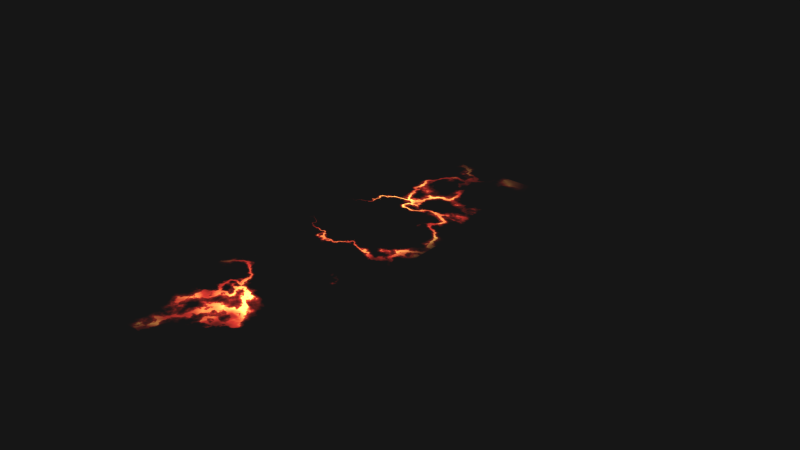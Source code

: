 # Source: Electrical_Shock_Plane.blend  (saved by Blender 2.79.0; exported with 4.5.12 LTS)
import bpy
from mathutils import Matrix  # noqa: F401  (used for matrix-valued properties, if any)

bpy.ops.wm.read_factory_settings(use_empty=True)
scene = bpy.context.scene
scene.name = 'Scene'

# ---- collections
col_collection_1 = bpy.data.collections.new('Collection 1'); scene.collection.children.link(col_collection_1)

# ---- images (referenced by path relative to the original .blend; pixels are not part of the script)
import os
ASSET_DIR = os.environ.get("B2B_ASSET_DIR", "")  # directory of the original .blend (textures are referenced by path, not embedded)
HERE = os.path.dirname(os.path.abspath(__file__))  # packed textures are extracted next to this script under _unpacked/

def load_image(name, relpath, width, height, colorspace="sRGB"):
    """Load a texture the original file referenced (path relative to the .blend, or extracted next to this script)."""
    p = next((c for c in (os.path.join(HERE, relpath), os.path.join(ASSET_DIR, relpath)) if relpath and os.path.exists(c)), "")
    if p:
        img = bpy.data.images.load(p, check_existing=True)
        img.name = name
    else:  # same state as the original file: an image datablock whose file is absent (Cycles renders it pink)
        img = bpy.data.images.new(name, width, height)
        img.source = "FILE"
        img.filepath = "//" + (relpath or name)
    img.colorspace_settings.name = colorspace
    return img
img_edgemap_wide_png_001 = load_image('EdgeMap_Wide.png.001', '_unpacked/EdgeMap_Wide.f3d80e1d.png', 256, 256, 'sRGB')

# ---- materials (node trees are filled in below, after node groups)
mat_agressiumringenergy_002 = bpy.data.materials.new('AgressiumRingEnergy.002')
mat_agressiumringenergy_002.alpha_threshold = 0.0
mat_agressiumringenergy_002.roughness = 0.5

# ---- node groups
ng_distancefade = bpy.data.node_groups.new('DistanceFade', 'ShaderNodeTree')
_s = ng_distancefade.interface.new_socket(name='Shader', in_out='OUTPUT', socket_type='NodeSocketShader')
_s = ng_distancefade.interface.new_socket(name='Shader', in_out='INPUT', socket_type='NodeSocketShader')
_s = ng_distancefade.interface.new_socket(name='Distance', in_out='INPUT', socket_type='NodeSocketFloat')
_s.default_value = 30.0
_s.min_value = 0.0
_s.max_value = 1e+04
_s = ng_distancefade.interface.new_socket(name='Falloff', in_out='INPUT', socket_type='NodeSocketFloat')
_s.default_value = 2.0
_s.min_value = 0.0
_s.max_value = 20.0
_s = ng_distancefade.interface.new_socket(name='Floor', in_out='INPUT', socket_type='NodeSocketFloat')
_s.subtype = 'FACTOR'
_s.min_value = 0.0
_s.max_value = 1.0
_s = ng_distancefade.interface.new_socket(name='Ceiling', in_out='INPUT', socket_type='NodeSocketFloat')
_s.subtype = 'FACTOR'
_s.default_value = 1.0
_s.min_value = 0.0
_s.max_value = 1.0
_N = ng_distancefade.nodes; _L = ng_distancefade.links
n0 = _N.new('ShaderNodeCameraData'); n0.name = 'Camera Data'; n0.location = (-660, 134)
n1 = _N.new('ShaderNodeMath'); n1.name = 'Math'; n1.location = (-440, 147)
n1.label = 'Distance'
n1.operation = 'DIVIDE'
n2 = _N.new('ShaderNodeMath'); n2.name = 'Math.002'; n2.location = (9, 142)
n2.label = 'Ceiling'
n2.operation = 'MINIMUM'
n3 = _N.new('ShaderNodeMath'); n3.name = 'Math.003'; n3.location = (208, 144)
n3.label = 'Floor'
n3.operation = 'MAXIMUM'
n4 = _N.new('NodeGroupOutput'); n4.name = 'Group Output'; n4.location = (860, 0)
n5 = _N.new('ShaderNodeMath'); n5.name = 'Math.001'; n5.location = (-220, 148)
n5.label = 'Falloff'
n5.operation = 'POWER'
n6 = _N.new('NodeGroupInput'); n6.name = 'Group Input'; n6.location = (-860, 0)
n7 = _N.new('ShaderNodeMix'); n7.name = 'Mix'; n7.location = (-225, -179)
n7.data_type = 'RGBA'
n7.inputs[6].default_value = (0.0, 0.0, 0.0, 1.0)
n7.inputs[7].default_value = (1.0, 1.0, 1.0, 1.0)
n8 = _N.new('ShaderNodeMix'); n8.name = 'Mix.001'; n8.location = (-9, -181)
n8.data_type = 'RGBA'
n8.inputs[6].default_value = (0.0, 0.0, 0.0, 1.0)
n8.inputs[7].default_value = (1.0, 1.0, 1.0, 1.0)
n9 = _N.new('ShaderNodeBsdfTransparent'); n9.name = 'Transparent BSDF'; n9.location = (212, -135)
n10 = _N.new('ShaderNodeMixShader'); n10.name = 'Mix Shader'; n10.location = (440, -1)
_L.new(n0.outputs[1], n1.inputs[0])
_L.new(n1.outputs[0], n5.inputs[0])
_L.new(n5.outputs[0], n2.inputs[0])
_L.new(n2.outputs[0], n3.inputs[0])
_L.new(n3.outputs[0], n10.inputs[0])
_L.new(n6.outputs[1], n1.inputs[1])
_L.new(n6.outputs[2], n5.inputs[1])
_L.new(n7.outputs[2], n2.inputs[1])
_L.new(n6.outputs[4], n7.inputs[0])
_L.new(n8.outputs[2], n3.inputs[1])
_L.new(n6.outputs[3], n8.inputs[0])
_L.new(n9.outputs[0], n10.inputs[1])
_L.new(n6.outputs[0], n10.inputs[2])
_L.new(n10.outputs[0], n4.inputs[0])
n4.is_active_output = True

# ---- material node trees
mat_agressiumringenergy_002.use_nodes = True; mat_agressiumringenergy_002.node_tree.nodes.clear()

# ---- world
world_world_001 = bpy.data.worlds.new('World.001'); scene.world = world_world_001
world_world_001.use_nodes = True; world_world_001.node_tree.nodes.clear()
_N = world_world_001.node_tree.nodes; _L = world_world_001.node_tree.links
n0 = _N.new('ShaderNodeBackground'); n0.name = 'Background'; n0.location = (1797, -176)
n0.inputs[0].default_value = (0.008075, 0.008075, 0.008075, 1.0)
n1 = _N.new('ShaderNodeOutputWorld'); n1.name = 'World Output'; n1.location = (2009, -179)
_L.new(n0.outputs[0], n1.inputs[0])
n1.is_active_output = True
world_world_001.color = (0.05088, 0.05088, 0.05088)
world_world_001.use_sun_shadow = False
world_world_001.sun_shadow_jitter_overblur = 0.0
world_world_001.cycles.sampling_method = 'MANUAL'
world_world_001.cycles.sample_map_resolution = 2048
world_world_001.light_settings.ao_factor = 0.3
world_world_001.light_settings.distance = 8.0

# ---- meshes
me_plane = bpy.data.meshes.new('Plane')
me_plane.from_pydata([(-0.3604, -1.18, 0.0), (0.3604, -1.18, 0.0), (-0.3604, 1.18, 0.0), (0.3604, 1.18, 0.0), (-0.3604, 0.0, 0.0), (0.0, -1.18, 0.0), (0.3604, 0.0, 0.0), (0.0, 1.18, 0.0), (0.0, 0.0, 0.0), (-0.3604, -0.5902, 0.0), (0.1802, -1.18, 0.0), (0.3604, 0.5902, 0.0), (-0.1802, 1.18, 0.0), (-0.3604, 0.5902, 0.0), (-0.1802, -1.18, 0.0), (0.3604, -0.5902, 0.0), (0.1802, 1.18, 0.0), (0.0, 0.5902, 0.0), (0.0, -0.5902, 0.0), (-0.1802, 0.0, 0.0), (0.1802, 0.0, 0.0), (0.1802, -0.5902, 0.0), (-0.1802, -0.5902, 0.0), (-0.1802, 0.5902, 0.0), (0.1802, 0.5902, 0.0), (-0.3604, -0.8854, 0.0), (0.2703, -1.18, 0.0), (0.3604, 0.8854, 0.0), (-0.2703, 1.18, 0.0), (-0.3604, 0.2951, 0.0), (-0.0901, -1.18, 0.0), (0.3604, -0.2951, 0.0), (0.0901, 1.18, 0.0), (0.0, 0.8854, 0.0), (0.0, -0.2951, 0.0), (-0.2703, 0.0, 0.0), (0.0901, 0.0, 0.0), (-0.3604, -0.2951, 0.0), (0.0901, -1.18, 0.0), (0.3604, 0.2951, 0.0), (-0.0901, 1.18, 0.0), (-0.3604, 0.8854, 0.0), (-0.2703, -1.18, 0.0), (0.3604, -0.8854, 0.0), (0.2703, 1.18, 0.0), (0.0, 0.2951, 0.0), (0.0, -0.8854, 0.0), (-0.0901, 0.0, 0.0), (0.2703, 0.0, 0.0), (0.1802, -0.2951, 0.0), (0.1802, -0.8854, 0.0), (0.0901, -0.5902, 0.0), (0.2703, -0.5902, 0.0), (-0.1802, -0.2951, 0.0), (-0.1802, -0.8854, 0.0), (-0.2703, -0.5902, 0.0), (-0.0901, -0.5902, 0.0), (-0.1802, 0.8854, 0.0), (-0.1802, 0.2951, 0.0), (-0.2703, 0.5902, 0.0), (-0.0901, 0.5902, 0.0), (0.1802, 0.8854, 0.0), (0.1802, 0.2951, 0.0), (0.0901, 0.5902, 0.0), (0.2703, 0.5902, 0.0), (0.2703, 0.2951, 0.0), (0.0901, 0.2951, 0.0), (0.0901, 0.8854, 0.0), (-0.0901, 0.2951, 0.0), (-0.2703, 0.2951, 0.0), (-0.2703, 0.8854, 0.0), (-0.0901, -0.8854, 0.0), (-0.2703, -0.8854, 0.0), (-0.2703, -0.2951, 0.0), (0.2703, -0.8854, 0.0), (0.0901, -0.8854, 0.0), (0.0901, -0.2951, 0.0), (0.2703, -0.2951, 0.0), (-0.0901, -0.2951, 0.0), (-0.0901, 0.8854, 0.0), (0.2703, 0.8854, 0.0)], [], [(80, 27, 3, 44), (79, 33, 7, 40), (78, 34, 8, 47), (77, 31, 6, 48), (76, 49, 20, 36), (75, 50, 21, 51), (74, 43, 15, 52), (73, 53, 19, 35), (72, 54, 22, 55), (71, 46, 18, 56), (70, 57, 12, 28), (69, 58, 23, 59), (68, 45, 17, 60), (67, 61, 16, 32), (66, 62, 24, 63), (65, 39, 11, 64), (62, 65, 64, 24), (20, 48, 65, 62), (48, 6, 39, 65), (45, 66, 63, 17), (8, 36, 66, 45), (36, 20, 62, 66), (33, 67, 32, 7), (17, 63, 67, 33), (63, 24, 61, 67), (58, 68, 60, 23), (19, 47, 68, 58), (47, 8, 45, 68), (29, 69, 59, 13), (4, 35, 69, 29), (35, 19, 58, 69), (41, 70, 28, 2), (13, 59, 70, 41), (59, 23, 57, 70), (54, 71, 56, 22), (14, 30, 71, 54), (30, 5, 46, 71), (25, 72, 55, 9), (0, 42, 72, 25), (42, 14, 54, 72), (37, 73, 35, 4), (9, 55, 73, 37), (55, 22, 53, 73), (50, 74, 52, 21), (10, 26, 74, 50), (26, 1, 43, 74), (46, 75, 51, 18), (5, 38, 75, 46), (38, 10, 50, 75), (34, 76, 36, 8), (18, 51, 76, 34), (51, 21, 49, 76), (49, 77, 48, 20), (21, 52, 77, 49), (52, 15, 31, 77), (53, 78, 47, 19), (22, 56, 78, 53), (56, 18, 34, 78), (57, 79, 40, 12), (23, 60, 79, 57), (60, 17, 33, 79), (61, 80, 44, 16), (24, 64, 80, 61), (64, 11, 27, 80)])
me_plane.polygons.foreach_set('use_smooth', [True] * 64)
_uv = me_plane.uv_layers.new(name='UVMap')
_uv.uv.foreach_set('vector', [0.875, 0.875, 1.0, 0.875, 1.0, 1.0, 0.875, 1.0, 0.375, 0.875, 0.5, 0.875, 0.5, 1.0, 0.375, 1.0, 0.375, 0.375, 0.5, 0.375, 0.5, 0.5, 0.375, 0.5, 0.875, 0.375, 1.0, 0.375, 1.0, 0.5, 0.875, 0.5, 0.625, 0.375, 0.75, 0.375, 0.75, 0.5, 0.625, 0.5, 0.625, 0.125, 0.75, 0.125, 0.75, 0.25, 0.625, 0.25, 0.875, 0.125, 1.0, 0.125, 1.0, 0.25, 0.875, 0.25, 0.125, 0.375, 0.25, 0.375, 0.25, 0.5, 0.125, 0.5, 0.125, 0.125, 0.25, 0.125, 0.25, 0.25, 0.125, 0.25, 0.375, 0.125, 0.5, 0.125, 0.5, 0.25, 0.375, 0.25, 0.125, 0.875, 0.25, 0.875, 0.25, 1.0, 0.125, 1.0, 0.125, 0.625, 0.25, 0.625, 0.25, 0.75, 0.125, 0.75, 0.375, 0.625, 0.5, 0.625, 0.5, 0.75, 0.375, 0.75, 0.625, 0.875, 0.75, 0.875, 0.75, 1.0, 0.625, 1.0, 0.625, 0.625, 0.75, 0.625, 0.75, 0.75, 0.625, 0.75, 0.875, 0.625, 1.0, 0.625, 1.0, 0.75, 0.875, 0.75, 0.75, 0.625, 0.875, 0.625, 0.875, 0.75, 0.75, 0.75, 0.75, 0.5, 0.875, 0.5, 0.875, 0.625, 0.75, 0.625, 0.875, 0.5, 1.0, 0.5, 1.0, 0.625, 0.875, 0.625, 0.5, 0.625, 0.625, 0.625, 0.625, 0.75, 0.5, 0.75, 0.5, 0.5, 0.625, 0.5, 0.625, 0.625, 0.5, 0.625, 0.625, 0.5, 0.75, 0.5, 0.75, 0.625, 0.625, 0.625, 0.5, 0.875, 0.625, 0.875, 0.625, 1.0, 0.5, 1.0, 0.5, 0.75, 0.625, 0.75, 0.625, 0.875, 0.5, 0.875, 0.625, 0.75, 0.75, 0.75, 0.75, 0.875, 0.625, 0.875, 0.25, 0.625, 0.375, 0.625, 0.375, 0.75, 0.25, 0.75, 0.25, 0.5, 0.375, 0.5, 0.375, 0.625, 0.25, 0.625, 0.375, 0.5, 0.5, 0.5, 0.5, 0.625, 0.375, 0.625, 0.0, 0.625, 0.125, 0.625, 0.125, 0.75, 0.0, 0.75, 0.0, 0.5, 0.125, 0.5, 0.125, 0.625, 0.0, 0.625, 0.125, 0.5, 0.25, 0.5, 0.25, 0.625, 0.125, 0.625, 0.0, 0.875, 0.125, 0.875, 0.125, 1.0, 0.0, 1.0, 0.0, 0.75, 0.125, 0.75, 0.125, 0.875, 0.0, 0.875, 0.125, 0.75, 0.25, 0.75, 0.25, 0.875, 0.125, 0.875, 0.25, 0.125, 0.375, 0.125, 0.375, 0.25, 0.25, 0.25, 0.25, 0.0, 0.375, 0.0, 0.375, 0.125, 0.25, 0.125, 0.375, 0.0, 0.5, 0.0, 0.5, 0.125, 0.375, 0.125, 0.0, 0.125, 0.125, 0.125, 0.125, 0.25, 0.0, 0.25, 0.0, 0.0, 0.125, 0.0, 0.125, 0.125, 0.0, 0.125, 0.125, 0.0, 0.25, 0.0, 0.25, 0.125, 0.125, 0.125, 0.0, 0.375, 0.125, 0.375, 0.125, 0.5, 0.0, 0.5, 0.0, 0.25, 0.125, 0.25, 0.125, 0.375, 0.0, 0.375, 0.125, 0.25, 0.25, 0.25, 0.25, 0.375, 0.125, 0.375, 0.75, 0.125, 0.875, 0.125, 0.875, 0.25, 0.75, 0.25, 0.75, 0.0, 0.875, 0.0, 0.875, 0.125, 0.75, 0.125, 0.875, 0.0, 1.0, 0.0, 1.0, 0.125, 0.875, 0.125, 0.5, 0.125, 0.625, 0.125, 0.625, 0.25, 0.5, 0.25, 0.5, 0.0, 0.625, 0.0, 0.625, 0.125, 0.5, 0.125, 0.625, 0.0, 0.75, 0.0, 0.75, 0.125, 0.625, 0.125, 0.5, 0.375, 0.625, 0.375, 0.625, 0.5, 0.5, 0.5, 0.5, 0.25, 0.625, 0.25, 0.625, 0.375, 0.5, 0.375, 0.625, 0.25, 0.75, 0.25, 0.75, 0.375, 0.625, 0.375, 0.75, 0.375, 0.875, 0.375, 0.875, 0.5, 0.75, 0.5, 0.75, 0.25, 0.875, 0.25, 0.875, 0.375, 0.75, 0.375, 0.875, 0.25, 1.0, 0.25, 1.0, 0.375, 0.875, 0.375, 0.25, 0.375, 0.375, 0.375, 0.375, 0.5, 0.25, 0.5, 0.25, 0.25, 0.375, 0.25, 0.375, 0.375, 0.25, 0.375, 0.375, 0.25, 0.5, 0.25, 0.5, 0.375, 0.375, 0.375, 0.25, 0.875, 0.375, 0.875, 0.375, 1.0, 0.25, 1.0, 0.25, 0.75, 0.375, 0.75, 0.375, 0.875, 0.25, 0.875, 0.375, 0.75, 0.5, 0.75, 0.5, 0.875, 0.375, 0.875, 0.75, 0.875, 0.875, 0.875, 0.875, 1.0, 0.75, 1.0, 0.75, 0.75, 0.875, 0.75, 0.875, 0.875, 0.75, 0.875, 0.875, 0.75, 1.0, 0.75, 1.0, 0.875, 0.875, 0.875])
me_plane.materials.append(mat_agressiumringenergy_002)
me_plane.use_remesh_preserve_volume = False
me_plane.use_remesh_preserve_attributes = False
me_plane.use_mirror_vertex_groups = False
me_plane.update()

# ---- objects
ob_electrical_emptymapping = bpy.data.objects.new('Electrical.EmptyMapping', None)
ob_electricalplane = bpy.data.objects.new('ElectricalPlane', me_plane)
_N = mat_agressiumringenergy_002.node_tree.nodes; _L = mat_agressiumringenergy_002.node_tree.links
n0 = _N.new('ShaderNodeEmission'); n0.name = 'Emission'; n0.location = (1088, 54)
n1 = _N.new('ShaderNodeMixShader'); n1.name = 'Mix Shader'; n1.location = (1420, 224)
n2 = _N.new('ShaderNodeLayerWeight'); n2.name = 'Layer Weight'; n2.location = (1193, 397)
n2.inputs[0].default_value = 0.6
n3 = _N.new('ShaderNodeValToRGB'); n3.name = 'ColorRamp'; n3.location = (735, 95)
while len(n3.color_ramp.elements) > 1: n3.color_ramp.elements.remove(n3.color_ramp.elements[-1])
n3.color_ramp.elements[0].position = 0.0; n3.color_ramp.elements[0].color = (0.0, 0.0, 0.0, 1.0)
_e = n3.color_ramp.elements.new(0.3045); _e.color = (0.5, 0.02507, 0.01658, 1.0)
_e = n3.color_ramp.elements.new(0.7); _e.color = (1.0, 0.6044, 0.1209, 1.0)
_e = n3.color_ramp.elements.new(0.9955); _e.color = (0.75, 0.75, 0.75, 1.0)
n4 = _N.new('ShaderNodeTexNoise'); n4.name = 'Noise Texture'; n4.location = (-365, 3)
n4.inputs[2].default_value = 2.0
n4.inputs[3].default_value = 5.0
n5 = _N.new('ShaderNodeGroup'); n5.name = 'Group'; n5.location = (2080, 260)
n5.width = 196
n5.node_tree = ng_distancefade
n5.inputs[1].default_value = 1.0
n5.inputs[2].default_value = 3.0
n5.inputs[3].default_value = 0.0
n5.inputs[4].default_value = 1.0
n6 = _N.new('ShaderNodeTexNoise'); n6.name = 'Noise Texture.001'; n6.location = (-663, 243)
n6.inputs[2].default_value = 1.6
n6.inputs[3].default_value = 5.0
n7 = _N.new('ShaderNodeMix'); n7.name = 'Mix'; n7.location = (-407, 632)
n7.data_type = 'RGBA'
n7.blend_type = 'ADD'
n7.inputs[0].default_value = 0.2
n8 = _N.new('ShaderNodeMix'); n8.name = 'Mix.001'; n8.location = (548, 383)
n8.data_type = 'RGBA'
n8.blend_type = 'MULTIPLY'
n8.inputs[0].default_value = 1.0
n9 = _N.new('ShaderNodeTexVoronoi'); n9.name = 'Voronoi Texture'; n9.location = (-217, 607)
n9.inputs[2].default_value = 1.0
n10 = _N.new('ShaderNodeTexNoise'); n10.name = 'Noise Texture.003'; n10.location = (-212, 385)
n10.inputs[2].default_value = 1.5
n10.inputs[3].default_value = 8.0
n11 = _N.new('ShaderNodeValToRGB'); n11.name = 'ColorRamp.004'; n11.location = (8, 405)
while len(n11.color_ramp.elements) > 1: n11.color_ramp.elements.remove(n11.color_ramp.elements[-1])
n11.color_ramp.elements[0].position = 0.2136; n11.color_ramp.elements[0].color = (0.0, 0.0, 0.0, 1.0)
_e = n11.color_ramp.elements.new(0.3705); _e.color = (0.04281, 0.04281, 0.04281, 1.0)
_e = n11.color_ramp.elements.new(0.4773); _e.color = (1.0, 1.0, 1.0, 1.0)
_e = n11.color_ramp.elements.new(0.5534); _e.color = (0.1782, 0.1782, 0.1782, 1.0)
_e = n11.color_ramp.elements.new(0.7182); _e.color = (0.0, 0.0, 0.0, 1.0)
n12 = _N.new('ShaderNodeMix'); n12.name = 'Mix.003'; n12.location = (328, 486)
n12.data_type = 'RGBA'
n12.blend_type = 'DODGE'
n12.inputs[0].default_value = 1.0
n13 = _N.new('ShaderNodeTexNoise'); n13.name = 'Noise Texture.002'; n13.location = (-365, -242)
n13.inputs[2].default_value = 3.0
n13.inputs[3].default_value = 1.0
n14 = _N.new('ShaderNodeValToRGB'); n14.name = 'ColorRamp.002'; n14.location = (-112, 94)
while len(n14.color_ramp.elements) > 1: n14.color_ramp.elements.remove(n14.color_ramp.elements[-1])
n14.color_ramp.elements[0].position = 0.3364; n14.color_ramp.elements[0].color = (0.0, 0.0, 0.0, 1.0)
_e = n14.color_ramp.elements.new(0.5455); _e.color = (1.0, 1.0, 1.0, 1.0)
_e = n14.color_ramp.elements.new(0.6636); _e.color = (0.000927, 0.000927, 0.000927, 1.0)
n15 = _N.new('ShaderNodeBsdfTransparent'); n15.name = 'Transparent BSDF'; n15.location = (1096, 163)
n16 = _N.new('ShaderNodeValToRGB'); n16.name = 'ColorRamp.003'; n16.location = (-112, -221)
while len(n16.color_ramp.elements) > 1: n16.color_ramp.elements.remove(n16.color_ramp.elements[-1])
n16.color_ramp.elements[0].position = 0.0; n16.color_ramp.elements[0].color = (0.0, 0.0, 0.0, 1.0)
_e = n16.color_ramp.elements.new(0.5545); _e.color = (0.5, 0.5, 0.5, 1.0)
_e = n16.color_ramp.elements.new(1.0); _e.color = (1.0, 1.0, 1.0, 1.0)
n17 = _N.new('ShaderNodeMath'); n17.name = 'Math.001'; n17.location = (850, -354)
n17.operation = 'MULTIPLY'
n17.inputs[1].default_value = 10.0
n18 = _N.new('ShaderNodeLightPath'); n18.name = 'Light Path'; n18.location = (829, -562)
n19 = _N.new('ShaderNodeMix'); n19.name = 'Mix.004'; n19.location = (1030, -166)
n19.data_type = 'RGBA'
n20 = _N.new('ShaderNodeBrightContrast'); n20.name = 'Bright/Contrast'; n20.location = (845, 768)
n20.label = '-.7 Off, 0 On'
n20.inputs[2].default_value = 0.2
n21 = _N.new('ShaderNodeOutputMaterial'); n21.name = 'Material Output'; n21.location = (2486, 229)
n22 = _N.new('ShaderNodeMixShader'); n22.name = 'Mix Shader.001'; n22.location = (1640, 230)
n23 = _N.new('ShaderNodeTexImage'); n23.name = 'Image Texture'; n23.location = (1569, 557)
n23.width = 140
n23.image = img_edgemap_wide_png_001
n24 = _N.new('ShaderNodeBsdfTransparent'); n24.name = 'Transparent BSDF.001'; n24.location = (1281, -27)
n25 = _N.new('ShaderNodeMixShader'); n25.name = 'Mix Shader.002'; n25.location = (1860, 230)
n26 = _N.new('ShaderNodeMath'); n26.name = 'Math'; n26.location = (645, -163)
n26.operation = 'MAXIMUM'
n26.inputs[0].default_value = 13.6
n27 = _N.new('ShaderNodeValToRGB'); n27.name = 'ColorRamp.001'; n27.location = (-23, 626)
while len(n27.color_ramp.elements) > 1: n27.color_ramp.elements.remove(n27.color_ramp.elements[-1])
n27.color_ramp.elements[0].position = 1.863e-09; n27.color_ramp.elements[0].color = (0.0, 0.0, 0.0, 1.0)
_e = n27.color_ramp.elements.new(0.2341); _e.color = (0.04743, 0.04743, 0.04743, 1.0)
_e = n27.color_ramp.elements.new(0.5784); _e.color = (0.02277, 0.02277, 0.02277, 1.0)
_e = n27.color_ramp.elements.new(1.0); _e.color = (1.0, 1.0, 1.0, 1.0)
n28 = _N.new('ShaderNodeMix'); n28.name = 'Mix.002'; n28.location = (208, 117)
n28.data_type = 'RGBA'
n28.blend_type = 'MULTIPLY'
n28.inputs[0].default_value = 0.9709
n29 = _N.new('ShaderNodeTexCoord'); n29.name = 'Texture Coordinate.001'; n29.location = (-1570, 146)
n29.width = 190
n29.object = ob_electrical_emptymapping
n30 = _N.new('ShaderNodeMapping'); n30.name = 'Mapping.001'; n30.location = (-1079, -76)
n30.inputs[1].default_value = (4.646, 4.646, 38.71)
n30.inputs[3].default_value = (1.0, 1.0, 2.0)
n31 = _N.new('ShaderNodeMapping'); n31.name = 'Mapping.002'; n31.location = (-1092, 263)
n31.inputs[1].default_value = (0.6775, 0.6775, 0.6775)
n32 = _N.new('ShaderNodeMapping'); n32.name = 'Mapping.003'; n32.location = (-1064, 595)
n32.inputs[1].default_value = (0.1355, 0.1355, -8.13)
n33 = _N.new('ShaderNodeMath'); n33.name = 'Math.002'; n33.location = (0, 0)
n33.operation = 'MULTIPLY'
_L.new(n1.outputs[0], n22.inputs[1])
_L.new(n15.outputs[0], n1.inputs[1])
_L.new(n0.outputs[0], n1.inputs[2])
_L.new(n6.outputs[1], n7.inputs[7])
_L.new(n7.outputs[2], n9.inputs[0])
_L.new(n8.outputs[2], n3.inputs[0])
_L.new(n3.outputs[0], n0.inputs[0])
_L.new(n31.outputs[0], n6.inputs[0])
_L.new(n32.outputs[0], n7.inputs[6])
_L.new(n22.outputs[0], n25.inputs[1])
_L.new(n24.outputs[0], n22.inputs[2])
_L.new(n2.outputs[1], n22.inputs[0])
_L.new(n27.outputs[0], n12.inputs[6])
_L.new(n14.outputs[0], n28.inputs[6])
_L.new(n30.outputs[0], n4.inputs[0])
_L.new(n4.outputs[0], n14.inputs[0])
_L.new(n28.outputs[2], n8.inputs[7])
_L.new(n13.outputs[0], n16.inputs[0])
_L.new(n30.outputs[0], n13.inputs[0])
_L.new(n16.outputs[0], n28.inputs[7])
_L.new(n5.outputs[0], n21.inputs[0])
_L.new(n12.outputs[2], n8.inputs[6])
_L.new(n7.outputs[2], n10.inputs[0])
_L.new(n10.outputs[1], n11.inputs[0])
_L.new(n11.outputs[0], n12.inputs[7])
_L.new(n8.outputs[2], n20.inputs[0])
_L.new(n20.outputs[0], n1.inputs[0])
_L.new(n26.outputs[0], n19.inputs[6])
_L.new(n26.outputs[0], n17.inputs[0])
_L.new(n17.outputs[0], n19.inputs[7])
_L.new(n18.outputs[2], n19.inputs[0])
_L.new(n19.outputs[2], n0.inputs[1])
_L.new(n25.outputs[0], n5.inputs[0])
_L.new(n23.outputs[0], n25.inputs[0])
_L.new(n24.outputs[0], n25.inputs[2])
_L.new(n29.outputs[3], n31.inputs[0])
_L.new(n29.outputs[3], n32.inputs[0])
_L.new(n29.outputs[3], n30.inputs[0])
_L.new(n33.outputs[0], n27.inputs[0])
_L.new(n9.outputs[0], n33.inputs[0])
_L.new(n9.outputs[0], n33.inputs[1])
n21.is_active_output = True

# ---- transforms, parenting, visibility, modifiers, constraints
ob_electrical_emptymapping.location = (3.541, 3.829, -1.864)
ob_electrical_emptymapping.empty_image_offset = (0.0, 0.0)
ob_electrical_emptymapping.lineart.crease_threshold = 0.0
ob_electricalplane.location = (0.0, 0.0, 0.0)
ob_electricalplane.scale = (0.8101, 0.8101, 0.8101)
ob_electricalplane.visible_shadow = False
ob_electricalplane.lineart.crease_threshold = 0.0
_m = ob_electricalplane.modifiers.new('Subsurf', 'SUBSURF')
_m.uv_smooth = 'PRESERVE_CORNERS'
_m.quality = 1
_m.subdivision_type = 'SIMPLE'
_m.render_levels = 1
_m.show_only_control_edges = False
_m = ob_electricalplane.modifiers.new('Displace', 'DISPLACE')
_m.strength = 2.0
_m.direction = 'RGB_TO_XYZ'
_m.texture_coords = 'OBJECT'
_m.texture_coords_object = ob_electrical_emptymapping

# ---- collection membership
col_collection_1.objects.link(ob_electrical_emptymapping)
col_collection_1.objects.link(ob_electricalplane)

# ---- scene / render settings (as saved in the file)
scene.frame_start = 0; scene.frame_end = 1000; scene.frame_set(271)
scene.render.engine = 'CYCLES'
scene.render.fps = 30
scene.render.dither_intensity = 0.0
scene.render.use_placeholder = True
scene.render.use_overwrite = False
scene.cycles.use_denoising = False
scene.cycles.samples = 25
scene.cycles.sampling_pattern = 'TABULATED_SOBOL'
scene.cycles.light_sampling_threshold = 0.0
scene.cycles.use_adaptive_sampling = False
scene.cycles.use_light_tree = False
scene.cycles.caustics_reflective = False
scene.cycles.caustics_refractive = False
scene.cycles.blur_glossy = 0.0
scene.cycles.max_bounces = 2
scene.cycles.diffuse_bounces = 2
scene.cycles.glossy_bounces = 2
scene.cycles.transmission_bounces = 8
scene.cycles.transparent_max_bounces = 16
scene.cycles.pixel_filter_type = 'GAUSSIAN'
scene.cycles.sample_clamp_indirect = 2.0
scene.view_settings.view_transform = 'Standard'
bpy.context.view_layer.update()

# ---- added for rendering (the .blend has no active camera): camera
cam_auto = bpy.data.cameras.new('AutoCamera')
cam_auto.lens = 50.0
cam_auto.sensor_width = 36.0
cam_auto.clip_end = 1000.0
ob_auto_camera = bpy.data.objects.new('AutoCamera', cam_auto)
scene.collection.objects.link(ob_auto_camera)
ob_auto_camera.location = (2.74324, -2.94102, 2.14817)
ob_auto_camera.rotation_euler = (1.09748, -7.21219e-08, 0.694738)
scene.camera = ob_auto_camera
bpy.context.view_layer.update()

